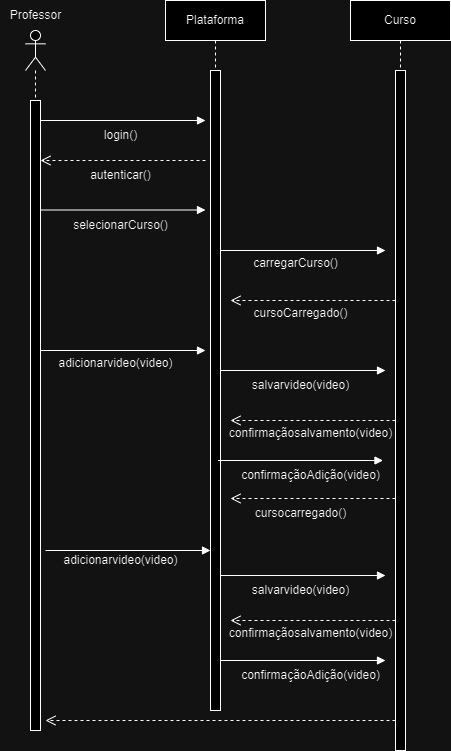

The diagram above was exported from draw.io. Its source (the exported page's mxGraphModel, read from the mxfile embedded in the PNG):
<mxGraphModel dx="1434" dy="738" grid="1" gridSize="10" guides="1" tooltips="1" connect="1" arrows="1" fold="1" page="1" pageScale="1" pageWidth="827" pageHeight="1169" math="0" shadow="0">
  <root>
    <mxCell id="0" />
    <mxCell id="1" parent="0" />
    <mxCell id="wELOHaSLP9tCniFfmeA7-1" value="" style="shape=umlLifeline;perimeter=lifelinePerimeter;whiteSpace=wrap;html=1;container=1;dropTarget=0;collapsible=0;recursiveResize=0;outlineConnect=0;portConstraint=eastwest;newEdgeStyle={&quot;curved&quot;:0,&quot;rounded&quot;:0};participant=umlActor;size=40;" parent="1" vertex="1">
      <mxGeometry x="30" y="40" width="20" height="70" as="geometry" />
    </mxCell>
    <mxCell id="wELOHaSLP9tCniFfmeA7-2" value="" style="html=1;points=[[0,0,0,0,5],[0,1,0,0,-5],[1,0,0,0,5],[1,1,0,0,-5]];perimeter=orthogonalPerimeter;outlineConnect=0;targetShapes=umlLifeline;portConstraint=eastwest;newEdgeStyle={&quot;curved&quot;:0,&quot;rounded&quot;:0};" parent="1" vertex="1">
      <mxGeometry x="35" y="110" width="10" height="630" as="geometry" />
    </mxCell>
    <mxCell id="wELOHaSLP9tCniFfmeA7-3" value="Professor" style="text;html=1;align=center;verticalAlign=middle;resizable=0;points=[];autosize=1;strokeColor=none;fillColor=none;" parent="1" vertex="1">
      <mxGeometry x="5" y="10" width="70" height="30" as="geometry" />
    </mxCell>
    <mxCell id="wELOHaSLP9tCniFfmeA7-5" value="Plataforma" style="shape=umlLifeline;perimeter=lifelinePerimeter;whiteSpace=wrap;html=1;container=1;dropTarget=0;collapsible=0;recursiveResize=0;outlineConnect=0;portConstraint=eastwest;newEdgeStyle={&quot;curved&quot;:0,&quot;rounded&quot;:0};" parent="1" vertex="1">
      <mxGeometry x="170" y="10" width="100" height="70" as="geometry" />
    </mxCell>
    <mxCell id="wELOHaSLP9tCniFfmeA7-6" value="login()" style="text;html=1;align=center;verticalAlign=middle;resizable=0;points=[];autosize=1;strokeColor=none;fillColor=none;" parent="1" vertex="1">
      <mxGeometry x="95" y="130" width="60" height="30" as="geometry" />
    </mxCell>
    <mxCell id="wELOHaSLP9tCniFfmeA7-7" value="" style="html=1;points=[[0,0,0,0,5],[0,1,0,0,-5],[1,0,0,0,5],[1,1,0,0,-5]];perimeter=orthogonalPerimeter;outlineConnect=0;targetShapes=umlLifeline;portConstraint=eastwest;newEdgeStyle={&quot;curved&quot;:0,&quot;rounded&quot;:0};" parent="1" vertex="1">
      <mxGeometry x="215" y="80" width="10" height="640" as="geometry" />
    </mxCell>
    <mxCell id="wELOHaSLP9tCniFfmeA7-8" value="" style="html=1;points=[[0,0,0,0,5],[0,1,0,0,-5],[1,0,0,0,5],[1,1,0,0,-5]];perimeter=orthogonalPerimeter;outlineConnect=0;targetShapes=umlLifeline;portConstraint=eastwest;newEdgeStyle={&quot;curved&quot;:0,&quot;rounded&quot;:0};" parent="1" vertex="1">
      <mxGeometry x="400" y="80" width="10" height="680" as="geometry" />
    </mxCell>
    <mxCell id="wELOHaSLP9tCniFfmeA7-9" value="Curso" style="shape=umlLifeline;perimeter=lifelinePerimeter;whiteSpace=wrap;html=1;container=1;dropTarget=0;collapsible=0;recursiveResize=0;outlineConnect=0;portConstraint=eastwest;newEdgeStyle={&quot;curved&quot;:0,&quot;rounded&quot;:0};" parent="1" vertex="1">
      <mxGeometry x="355" y="10" width="100" height="70" as="geometry" />
    </mxCell>
    <mxCell id="wELOHaSLP9tCniFfmeA7-10" value="" style="html=1;verticalAlign=bottom;endArrow=open;dashed=1;endSize=8;curved=0;rounded=0;" parent="1" edge="1">
      <mxGeometry relative="1" as="geometry">
        <mxPoint x="210" y="170" as="sourcePoint" />
        <mxPoint x="45" y="170" as="targetPoint" />
      </mxGeometry>
    </mxCell>
    <mxCell id="wELOHaSLP9tCniFfmeA7-11" value="autenticar()" style="text;html=1;align=center;verticalAlign=middle;resizable=0;points=[];autosize=1;strokeColor=none;fillColor=none;" parent="1" vertex="1">
      <mxGeometry x="85" y="170" width="80" height="30" as="geometry" />
    </mxCell>
    <mxCell id="wELOHaSLP9tCniFfmeA7-13" value="" style="html=1;verticalAlign=bottom;endArrow=block;curved=0;rounded=0;" parent="1" source="wELOHaSLP9tCniFfmeA7-2" edge="1">
      <mxGeometry width="80" relative="1" as="geometry">
        <mxPoint x="60" y="130" as="sourcePoint" />
        <mxPoint x="210" y="130" as="targetPoint" />
      </mxGeometry>
    </mxCell>
    <mxCell id="wELOHaSLP9tCniFfmeA7-17" value="" style="html=1;verticalAlign=bottom;endArrow=block;curved=0;rounded=0;" parent="1" edge="1">
      <mxGeometry width="80" relative="1" as="geometry">
        <mxPoint x="45" y="219.5" as="sourcePoint" />
        <mxPoint x="210" y="219.5" as="targetPoint" />
      </mxGeometry>
    </mxCell>
    <mxCell id="wELOHaSLP9tCniFfmeA7-18" value="selecionarCurso()" style="text;html=1;align=center;verticalAlign=middle;resizable=0;points=[];autosize=1;strokeColor=none;fillColor=none;" parent="1" vertex="1">
      <mxGeometry x="65" y="220" width="120" height="30" as="geometry" />
    </mxCell>
    <mxCell id="wELOHaSLP9tCniFfmeA7-19" value="" style="html=1;verticalAlign=bottom;endArrow=block;curved=0;rounded=0;" parent="1" edge="1">
      <mxGeometry width="80" relative="1" as="geometry">
        <mxPoint x="225" y="260" as="sourcePoint" />
        <mxPoint x="390" y="260" as="targetPoint" />
      </mxGeometry>
    </mxCell>
    <mxCell id="wELOHaSLP9tCniFfmeA7-20" value="carregarCurso()" style="text;html=1;align=center;verticalAlign=middle;resizable=0;points=[];autosize=1;strokeColor=none;fillColor=none;" parent="1" vertex="1">
      <mxGeometry x="245" y="258" width="110" height="30" as="geometry" />
    </mxCell>
    <mxCell id="wELOHaSLP9tCniFfmeA7-21" value="" style="html=1;verticalAlign=bottom;endArrow=open;dashed=1;endSize=8;curved=0;rounded=0;" parent="1" edge="1">
      <mxGeometry relative="1" as="geometry">
        <mxPoint x="400" y="310" as="sourcePoint" />
        <mxPoint x="235" y="310" as="targetPoint" />
      </mxGeometry>
    </mxCell>
    <mxCell id="wELOHaSLP9tCniFfmeA7-22" value="cursoCarregado()" style="text;html=1;align=center;verticalAlign=middle;resizable=0;points=[];autosize=1;strokeColor=none;fillColor=none;" parent="1" vertex="1">
      <mxGeometry x="245" y="308" width="120" height="30" as="geometry" />
    </mxCell>
    <mxCell id="wELOHaSLP9tCniFfmeA7-25" value="" style="html=1;verticalAlign=bottom;endArrow=block;curved=0;rounded=0;" parent="1" edge="1">
      <mxGeometry width="80" relative="1" as="geometry">
        <mxPoint x="45" y="360" as="sourcePoint" />
        <mxPoint x="210" y="360" as="targetPoint" />
      </mxGeometry>
    </mxCell>
    <mxCell id="wELOHaSLP9tCniFfmeA7-26" value="adicionarvideo(video)" style="text;html=1;align=center;verticalAlign=middle;resizable=0;points=[];autosize=1;strokeColor=none;fillColor=none;" parent="1" vertex="1">
      <mxGeometry x="50" y="358" width="140" height="30" as="geometry" />
    </mxCell>
    <mxCell id="wELOHaSLP9tCniFfmeA7-27" value="" style="html=1;verticalAlign=bottom;endArrow=block;curved=0;rounded=0;" parent="1" edge="1">
      <mxGeometry width="80" relative="1" as="geometry">
        <mxPoint x="225" y="380" as="sourcePoint" />
        <mxPoint x="390" y="380" as="targetPoint" />
      </mxGeometry>
    </mxCell>
    <mxCell id="wELOHaSLP9tCniFfmeA7-28" value="salvarvideo(video)" style="text;html=1;align=center;verticalAlign=middle;resizable=0;points=[];autosize=1;strokeColor=none;fillColor=none;" parent="1" vertex="1">
      <mxGeometry x="245" y="380" width="120" height="30" as="geometry" />
    </mxCell>
    <mxCell id="wELOHaSLP9tCniFfmeA7-29" value="" style="html=1;verticalAlign=bottom;endArrow=open;dashed=1;endSize=8;curved=0;rounded=0;" parent="1" edge="1">
      <mxGeometry relative="1" as="geometry">
        <mxPoint x="400" y="430" as="sourcePoint" />
        <mxPoint x="235" y="430" as="targetPoint" />
      </mxGeometry>
    </mxCell>
    <mxCell id="wELOHaSLP9tCniFfmeA7-30" value="confirmaçãosalvamento(video)" style="text;html=1;align=center;verticalAlign=middle;resizable=0;points=[];autosize=1;strokeColor=none;fillColor=none;" parent="1" vertex="1">
      <mxGeometry x="220" y="428" width="190" height="30" as="geometry" />
    </mxCell>
    <mxCell id="wELOHaSLP9tCniFfmeA7-31" value="" style="html=1;verticalAlign=bottom;endArrow=block;curved=0;rounded=0;" parent="1" edge="1">
      <mxGeometry width="80" relative="1" as="geometry">
        <mxPoint x="225" y="670" as="sourcePoint" />
        <mxPoint x="390" y="670" as="targetPoint" />
      </mxGeometry>
    </mxCell>
    <mxCell id="wELOHaSLP9tCniFfmeA7-32" value="" style="html=1;verticalAlign=bottom;endArrow=block;curved=0;rounded=0;" parent="1" edge="1">
      <mxGeometry width="80" relative="1" as="geometry">
        <mxPoint x="225" y="585" as="sourcePoint" />
        <mxPoint x="390" y="585" as="targetPoint" />
      </mxGeometry>
    </mxCell>
    <mxCell id="wELOHaSLP9tCniFfmeA7-33" value="" style="html=1;verticalAlign=bottom;endArrow=block;curved=0;rounded=0;" parent="1" edge="1">
      <mxGeometry width="80" relative="1" as="geometry">
        <mxPoint x="50" y="560" as="sourcePoint" />
        <mxPoint x="215" y="560" as="targetPoint" />
      </mxGeometry>
    </mxCell>
    <mxCell id="wELOHaSLP9tCniFfmeA7-34" value="" style="html=1;verticalAlign=bottom;endArrow=block;curved=0;rounded=0;" parent="1" edge="1">
      <mxGeometry width="80" relative="1" as="geometry">
        <mxPoint x="222.5" y="470" as="sourcePoint" />
        <mxPoint x="387.5" y="470" as="targetPoint" />
      </mxGeometry>
    </mxCell>
    <mxCell id="wELOHaSLP9tCniFfmeA7-35" value="&lt;span style=&quot;color: rgba(0, 0, 0, 0); font-family: monospace; font-size: 0px; text-align: start;&quot;&gt;%3CmxGraphModel%3E%3Croot%3E%3CmxCell%20id%3D%220%22%2F%3E%3CmxCell%20id%3D%221%22%20parent%3D%220%22%2F%3E%3CmxCell%20id%3D%222%22%20value%3D%22%22%20style%3D%22html%3D1%3BverticalAlign%3Dbottom%3BendArrow%3Dblock%3Bcurved%3D0%3Brounded%3D0%3B%22%20edge%3D%221%22%20parent%3D%221%22%3E%3CmxGeometry%20width%3D%2280%22%20relative%3D%221%22%20as%3D%22geometry%22%3E%3CmxPoint%20x%3D%2245%22%20y%3D%22219.5%22%20as%3D%22sourcePoint%22%2F%3E%3CmxPoint%20x%3D%22210%22%20y%3D%22219.5%22%20as%3D%22targetPoint%22%2F%3E%3C%2FmxGeometry%3E%3C%2FmxCell%3E%3C%2Froot%3E%3C%2FmxGraphModel%3E&lt;/span&gt;&lt;span style=&quot;color: rgba(0, 0, 0, 0); font-family: monospace; font-size: 0px; text-align: start;&quot;&gt;%3CmxGraphModel%3E%3Croot%3E%3CmxCell%20id%3D%220%22%2F%3E%3CmxCell%20id%3D%221%22%20parent%3D%220%22%2F%3E%3CmxCell%20id%3D%222%22%20value%3D%22%22%20style%3D%22html%3D1%3BverticalAlign%3Dbottom%3BendArrow%3Dblock%3Bcurved%3D0%3Brounded%3D0%3B%22%20edge%3D%221%22%20parent%3D%221%22%3E%3CmxGeometry%20width%3D%2280%22%20relative%3D%221%22%20as%3D%22geometry%22%3E%3CmxPoint%20x%3D%2245%22%20y%3D%22219.5%22%20as%3D%22sourcePoint%22%2F%3E%3CmxPoint%20x%3D%22210%22%20y%3D%22219.5%22%20as%3D%22targetPoint%22%2F%3E%3C%2FmxGeometry%3E%3C%2FmxCell%3E%3C%2Froot%3E%3C%2FmxGraphModel%3E&lt;/span&gt;" style="text;html=1;align=center;verticalAlign=middle;resizable=0;points=[];autosize=1;strokeColor=none;fillColor=none;" parent="1" vertex="1">
      <mxGeometry x="260" y="478" width="20" height="30" as="geometry" />
    </mxCell>
    <mxCell id="wELOHaSLP9tCniFfmeA7-36" value="confirmaçãoAdição(video)" style="text;html=1;align=center;verticalAlign=middle;resizable=0;points=[];autosize=1;strokeColor=none;fillColor=none;" parent="1" vertex="1">
      <mxGeometry x="235" y="470" width="160" height="30" as="geometry" />
    </mxCell>
    <mxCell id="wELOHaSLP9tCniFfmeA7-38" value="" style="html=1;verticalAlign=bottom;endArrow=open;dashed=1;endSize=8;curved=0;rounded=0;" parent="1" edge="1">
      <mxGeometry relative="1" as="geometry">
        <mxPoint x="400" y="508" as="sourcePoint" />
        <mxPoint x="235" y="508" as="targetPoint" />
      </mxGeometry>
    </mxCell>
    <mxCell id="wELOHaSLP9tCniFfmeA7-39" value="cursocarregado()" style="text;html=1;align=center;verticalAlign=middle;resizable=0;points=[];autosize=1;strokeColor=none;fillColor=none;" parent="1" vertex="1">
      <mxGeometry x="250" y="508" width="110" height="30" as="geometry" />
    </mxCell>
    <mxCell id="wELOHaSLP9tCniFfmeA7-40" value="adicionarvideo(video)" style="text;html=1;align=center;verticalAlign=middle;resizable=0;points=[];autosize=1;strokeColor=none;fillColor=none;" parent="1" vertex="1">
      <mxGeometry x="55" y="555" width="140" height="30" as="geometry" />
    </mxCell>
    <mxCell id="wELOHaSLP9tCniFfmeA7-41" value="salvarvideo(video)" style="text;html=1;align=center;verticalAlign=middle;resizable=0;points=[];autosize=1;strokeColor=none;fillColor=none;" parent="1" vertex="1">
      <mxGeometry x="245" y="585" width="120" height="30" as="geometry" />
    </mxCell>
    <mxCell id="wELOHaSLP9tCniFfmeA7-42" value="" style="html=1;verticalAlign=bottom;endArrow=open;dashed=1;endSize=8;curved=0;rounded=0;" parent="1" edge="1">
      <mxGeometry relative="1" as="geometry">
        <mxPoint x="400" y="630" as="sourcePoint" />
        <mxPoint x="235" y="630" as="targetPoint" />
      </mxGeometry>
    </mxCell>
    <mxCell id="wELOHaSLP9tCniFfmeA7-43" value="confirmaçãosalvamento(video)" style="text;html=1;align=center;verticalAlign=middle;resizable=0;points=[];autosize=1;strokeColor=none;fillColor=none;" parent="1" vertex="1">
      <mxGeometry x="220" y="628" width="190" height="30" as="geometry" />
    </mxCell>
    <mxCell id="wELOHaSLP9tCniFfmeA7-44" value="confirmaçãoAdição(video)" style="text;html=1;align=center;verticalAlign=middle;resizable=0;points=[];autosize=1;strokeColor=none;fillColor=none;" parent="1" vertex="1">
      <mxGeometry x="235" y="670" width="160" height="30" as="geometry" />
    </mxCell>
    <mxCell id="oOtRpyUSTF1I6WYPRQqO-2" value="" style="html=1;verticalAlign=bottom;endArrow=open;dashed=1;endSize=8;curved=0;rounded=0;" parent="1" source="wELOHaSLP9tCniFfmeA7-8" edge="1">
      <mxGeometry relative="1" as="geometry">
        <mxPoint x="395" y="730" as="sourcePoint" />
        <mxPoint x="50" y="730" as="targetPoint" />
      </mxGeometry>
    </mxCell>
  </root>
</mxGraphModel>